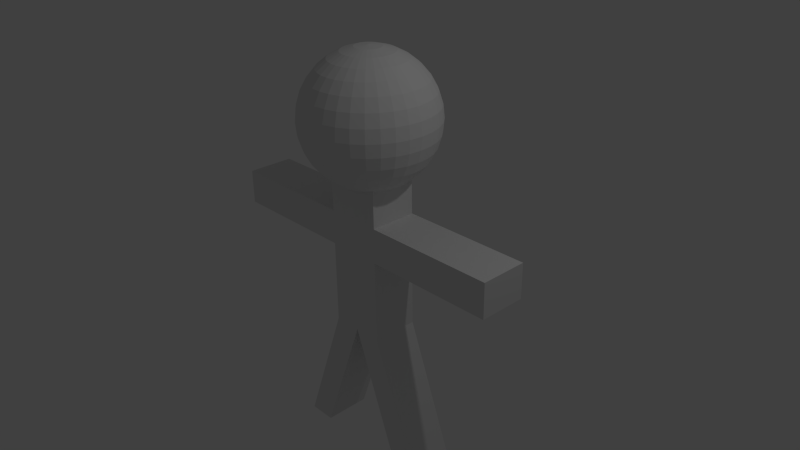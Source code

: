 # Source: stickfigure.blend  (saved by Blender 2.76.0; exported with 4.5.12 LTS)
import bpy
from mathutils import Matrix  # noqa: F401  (used for matrix-valued properties, if any)

bpy.ops.wm.read_factory_settings(use_empty=True)
scene = bpy.context.scene
scene.name = 'Scene'

# ---- collections
col_collection_1 = bpy.data.collections.new('Collection 1'); scene.collection.children.link(col_collection_1)

# ---- world
world_world = bpy.data.worlds.new('World'); scene.world = world_world
world_world.color = (0.05088, 0.05088, 0.05088)
world_world.use_sun_shadow = False
world_world.sun_shadow_jitter_overblur = 0.0
world_world.cycles.sampling_method = 'MANUAL'
world_world.cycles.sample_map_resolution = 256

# ---- cameras
cam_camera = bpy.data.cameras.new('Camera')
cam_camera.clip_end = 100.0
cam_camera.lens = 35.0
cam_camera.sensor_width = 32.0
cam_camera.sensor_height = 18.0
cam_camera.ortho_scale = 7.314
cam_camera.dof.focus_distance = 0.0
cam_camera.dof.aperture_fstop = 128.0

# ---- lights
light_lamp = bpy.data.lights.new('Lamp', 'POINT')
light_lamp.transmission_factor = 0.0
light_lamp.cutoff_distance = 30.0
light_lamp.energy = 100.0
light_lamp.shadow_buffer_clip_start = 1.001
light_lamp.shadow_soft_size = 0.1
light_lamp.shadow_maximum_resolution = 0.006
light_lamp.use_absolute_resolution = True
light_lamp.cycles.use_multiple_importance_sampling = False

# ---- meshes
me_cube_001 = bpy.data.meshes.new('Cube.001')
me_cube_001.from_pydata([(0.3818, -0.3201, 0.6031), (0.3818, 0.3201, 0.6031), (0.3818, -0.3201, -1.0), (0.3818, -0.3201, 1.189), (0.3818, 0.3201, -1.0), (0.3818, 0.3201, 1.189), (0.3818, 0.3201, 0.1332), (0.3818, -0.3201, 0.1332), (2.165, 0.3201, 0.6031), (2.165, 0.3201, 0.1332), (2.165, -0.3201, 0.6031), (2.165, -0.3201, 0.1332), (1.068, -0.3201, -2.863), (1.068, 0.3201, -2.863), (0.6864, -0.3201, -2.863), (0.6864, 0.3201, -2.863), (0.3432, 0.3201, -1.932), (0.3432, -0.3201, -1.932), (0.7251, 0.3201, -1.932), (0.7251, -0.3201, -1.932), (1.273, -0.3201, 0.6031), (1.273, 0.3201, 0.6031), (1.273, 0.3201, 0.1332), (1.273, -0.3201, 0.1332), (0.3818, 0.3201, -0.4334), (0.3818, -0.3201, -0.4334), (0.0, 0.3201, 0.6031), (0.0, -0.3201, 0.6031), (-0.3818, -0.3201, 0.6031), (-0.3818, 0.3201, 0.6031), (-0.3818, -0.3201, -1.0), (-0.3818, -0.3201, 1.189), (-0.3818, 0.3201, -1.0), (-0.3818, 0.3201, 1.189), (0.0, 0.3201, 1.189), (0.0, 0.3201, -1.0), (0.0, -0.3201, 1.189), (0.0, -0.3201, -1.0), (-0.3818, 0.3201, 0.1332), (-0.3818, -0.3201, 0.1332), (0.0, -0.3201, 0.1332), (0.0, 0.3201, 0.1332), (-2.165, 0.3201, 0.6031), (-2.165, 0.3201, 0.1332), (-2.165, -0.3201, 0.6031), (-2.165, -0.3201, 0.1332), (-1.068, -0.3201, -2.863), (-1.068, 0.3201, -2.863), (-0.6864, -0.3201, -2.863), (-0.6864, 0.3201, -2.863), (-0.3432, 0.3201, -1.932), (-0.3432, -0.3201, -1.932), (-0.7251, 0.3201, -1.932), (-0.7251, -0.3201, -1.932), (-1.273, -0.3201, 0.6031), (-1.273, 0.3201, 0.6031), (-1.273, 0.3201, 0.1332), (-1.273, -0.3201, 0.1332), (-0.3818, 0.3201, -0.4334), (-0.3818, -0.3201, -0.4334), (0.0, -0.3201, -0.4334), (0.0, 0.3201, -0.4334), (-0.1739, 1.129e-08, 2.718), (-0.3411, 1.129e-08, 2.668), (-0.4952, 1.129e-08, 2.585), (-0.6303, 1.129e-08, 2.474), (-0.7411, 1.129e-08, 2.339), (-0.8235, 1.129e-08, 2.185), (-0.8742, 1.129e-08, 2.018), (-0.8914, 1.129e-08, 1.844), (-0.8742, 1.129e-08, 1.67), (-0.8235, 1.129e-08, 1.503), (-0.7411, 1.129e-08, 1.349), (-0.6303, 1.129e-08, 1.214), (-0.4952, 1.129e-08, 1.103), (-0.3411, 1.129e-08, 1.021), (-0.1739, 1.129e-08, 0.9698), (-0.1706, 0.03393, 2.718), (-0.3346, 0.06655, 2.668), (-0.4857, 0.09661, 2.585), (-0.6182, 0.123, 2.474), (-0.7269, 0.1446, 2.339), (-0.8077, 0.1607, 2.185), (-0.8574, 0.1706, 2.018), (-0.8742, 0.1739, 1.844), (-0.8574, 0.1706, 1.67), (-0.8077, 0.1607, 1.503), (-0.7269, 0.1446, 1.349), (-0.6182, 0.123, 1.214), (-0.4857, 0.09661, 1.103), (-0.3346, 0.06655, 1.021), (-0.1706, 0.03393, 0.9698), (-0.1607, 0.06655, 2.718), (-0.3151, 0.1305, 2.668), (-0.4575, 0.1895, 2.585), (-0.5823, 0.2412, 2.474), (-0.6847, 0.2836, 2.339), (-0.7608, 0.3151, 2.185), (-0.8077, 0.3346, 2.018), (-0.8235, 0.3411, 1.844), (-0.8077, 0.3346, 1.67), (-0.7608, 0.3151, 1.503), (-0.6847, 0.2836, 1.349), (-0.5823, 0.2412, 1.214), (-0.4575, 0.1895, 1.103), (-0.3151, 0.1305, 1.021), (-0.1607, 0.06655, 0.9698), (-0.1446, 0.09661, 2.718), (-0.2836, 0.1895, 2.668), (-0.4118, 0.2751, 2.585), (-0.5241, 0.3502, 2.474), (-0.6162, 0.4118, 2.339), (-0.6847, 0.4575, 2.185), (-0.7269, 0.4857, 2.018), (-0.7411, 0.4952, 1.844), (-0.7269, 0.4857, 1.67), (-0.6847, 0.4575, 1.503), (-0.6162, 0.4118, 1.349), (-0.5241, 0.3502, 1.214), (-0.4118, 0.2751, 1.103), (-0.2836, 0.1895, 1.021), (-0.1446, 0.09661, 0.9698), (-0.123, 0.123, 2.718), (-0.2412, 0.2412, 2.668), (-0.3502, 0.3502, 2.585), (-0.4457, 0.4457, 2.474), (-0.5241, 0.5241, 2.339), (-0.5823, 0.5823, 2.185), (-0.6182, 0.6182, 2.018), (-0.6303, 0.6303, 1.844), (-0.6182, 0.6182, 1.67), (-0.5823, 0.5823, 1.503), (-0.5241, 0.5241, 1.349), (-0.4457, 0.4457, 1.214), (-0.3502, 0.3502, 1.103), (-0.2412, 0.2412, 1.021), (-0.123, 0.123, 0.9698), (-0.09661, 0.1446, 2.718), (-0.1895, 0.2836, 2.668), (-0.2751, 0.4118, 2.585), (-0.3502, 0.5241, 2.474), (-0.4118, 0.6162, 2.339), (-0.4575, 0.6847, 2.185), (-0.4857, 0.7269, 2.018), (-0.4952, 0.7411, 1.844), (-0.4857, 0.7269, 1.67), (-0.4575, 0.6847, 1.503), (-0.4118, 0.6162, 1.349), (-0.3502, 0.5241, 1.214), (-0.2751, 0.4118, 1.103), (-0.1895, 0.2836, 1.021), (-0.09661, 0.1446, 0.9698), (-0.06655, 0.1607, 2.718), (-0.1305, 0.3151, 2.668), (-0.1895, 0.4575, 2.585), (-0.2412, 0.5823, 2.474), (-0.2836, 0.6847, 2.339), (-0.3151, 0.7608, 2.185), (-0.3346, 0.8077, 2.018), (-0.3411, 0.8235, 1.844), (-0.3346, 0.8077, 1.67), (-0.3151, 0.7608, 1.503), (-0.2836, 0.6847, 1.349), (-0.2412, 0.5823, 1.214), (-0.1895, 0.4575, 1.103), (-0.1305, 0.3151, 1.021), (-0.06655, 0.1607, 0.9698), (-0.03392, 0.1706, 2.718), (-0.06655, 0.3346, 2.668), (-0.09661, 0.4857, 2.585), (-0.123, 0.6182, 2.474), (-0.1446, 0.7269, 2.339), (-0.1607, 0.8077, 2.185), (-0.1706, 0.8574, 2.018), (-0.1739, 0.8742, 1.844), (-0.1706, 0.8574, 1.67), (-0.1607, 0.8077, 1.503), (-0.1446, 0.7269, 1.349), (-0.123, 0.6182, 1.214), (-0.09661, 0.4857, 1.103), (-0.06655, 0.3346, 1.021), (-0.03392, 0.1706, 0.9698), (3.146e-07, 0.1739, 2.718), (3.08e-07, 0.3411, 2.668), (3.013e-07, 0.4952, 2.585), (3.08e-07, 0.6303, 2.474), (3.213e-07, 0.7411, 2.339), (2.681e-07, 0.8235, 2.185), (3.744e-07, 0.8742, 2.018), (3.611e-07, 0.8914, 1.844), (3.744e-07, 0.8742, 1.67), (2.283e-07, 0.8235, 1.503), (3.213e-07, 0.7411, 1.349), (3.08e-07, 0.6303, 1.214), (3.279e-07, 0.4952, 1.103), (2.947e-07, 0.3411, 1.021), (2.98e-07, 0.1739, 0.9698), (0.03393, 0.1706, 2.718), (0.06655, 0.3346, 2.668), (0.09661, 0.4857, 2.585), (0.123, 0.6182, 2.474), (0.1446, 0.7269, 2.339), (0.1607, 0.8077, 2.185), (0.1706, 0.8574, 2.018), (0.1739, 0.8742, 1.844), (0.1706, 0.8574, 1.67), (0.1607, 0.8077, 1.503), (0.1446, 0.7269, 1.349), (0.123, 0.6182, 1.214), (0.09661, 0.4857, 1.103), (0.06655, 0.3346, 1.021), (0.03393, 0.1706, 0.9698), (0.06655, 0.1607, 2.718), (0.1305, 0.3151, 2.668), (0.1895, 0.4575, 2.585), (0.2412, 0.5823, 2.474), (0.2836, 0.6847, 2.339), (0.3151, 0.7608, 2.185), (0.3346, 0.8077, 2.018), (0.3411, 0.8235, 1.844), (0.3346, 0.8077, 1.67), (0.3151, 0.7608, 1.503), (0.2836, 0.6847, 1.349), (0.2412, 0.5823, 1.214), (0.1895, 0.4575, 1.103), (0.1305, 0.3151, 1.021), (0.06655, 0.1607, 0.9698), (0.09661, 0.1446, 2.718), (0.1895, 0.2836, 2.668), (0.2751, 0.4118, 2.585), (0.3502, 0.5241, 2.474), (0.4118, 0.6162, 2.339), (0.4575, 0.6847, 2.185), (0.4857, 0.7269, 2.018), (0.4952, 0.7411, 1.844), (0.4857, 0.7269, 1.67), (0.4575, 0.6847, 1.503), (0.4118, 0.6162, 1.349), (0.3502, 0.5241, 1.214), (0.2751, 0.4118, 1.103), (0.1895, 0.2836, 1.021), (0.09661, 0.1446, 0.9698), (0.123, 0.123, 2.718), (0.2412, 0.2412, 2.668), (0.3502, 0.3502, 2.585), (0.4457, 0.4457, 2.474), (0.5241, 0.5241, 2.339), (0.5823, 0.5823, 2.185), (0.6182, 0.6182, 2.018), (0.6303, 0.6303, 1.844), (0.6182, 0.6182, 1.67), (0.5823, 0.5823, 1.503), (0.5241, 0.5241, 1.349), (0.4457, 0.4457, 1.214), (0.3502, 0.3502, 1.103), (0.2412, 0.2412, 1.021), (0.123, 0.123, 0.9698), (0.1446, 0.09661, 2.718), (0.2836, 0.1895, 2.668), (0.4118, 0.2751, 2.585), (0.5241, 0.3502, 2.474), (0.6162, 0.4118, 2.339), (0.6847, 0.4575, 2.185), (0.7269, 0.4857, 2.018), (0.7411, 0.4952, 1.844), (0.7269, 0.4857, 1.67), (0.6847, 0.4575, 1.503), (0.6162, 0.4118, 1.349), (0.5241, 0.3502, 1.214), (0.4118, 0.2751, 1.103), (0.2836, 0.1895, 1.021), (0.1446, 0.09661, 0.9698), (0.1607, 0.06655, 2.718), (0.3151, 0.1305, 2.668), (0.4575, 0.1895, 2.585), (0.5823, 0.2412, 2.474), (0.6847, 0.2836, 2.339), (0.7608, 0.3151, 2.185), (0.8077, 0.3346, 2.018), (0.8235, 0.3411, 1.844), (0.8077, 0.3346, 1.67), (0.7608, 0.3151, 1.503), (0.6847, 0.2836, 1.349), (0.5823, 0.2412, 1.214), (0.4575, 0.1895, 1.103), (0.3151, 0.1305, 1.021), (0.1607, 0.06655, 0.9698), (0.1706, 0.03393, 2.718), (0.3346, 0.06655, 2.668), (0.4857, 0.09661, 2.585), (0.6182, 0.123, 2.474), (0.7269, 0.1446, 2.339), (0.8077, 0.1607, 2.185), (0.8574, 0.1706, 2.018), (0.8742, 0.1739, 1.844), (0.8574, 0.1706, 1.67), (0.8077, 0.1607, 1.503), (0.7269, 0.1446, 1.349), (0.6182, 0.123, 1.214), (0.4857, 0.09661, 1.103), (0.3346, 0.06655, 1.021), (0.1706, 0.03393, 0.9698), (0.1739, 4.861e-09, 2.718), (0.3411, 4.803e-08, 2.668), (0.4952, 3.475e-08, 2.585), (0.6303, -1.174e-08, 2.474), (0.7411, -6.487e-08, 2.339), (0.8235, 6.795e-08, 2.185), (0.8742, -6.487e-08, 2.018), (0.8914, -7.815e-08, 1.844), (0.8742, -6.487e-08, 1.67), (0.8235, 6.795e-08, 1.503), (0.7411, -6.487e-08, 1.349), (0.6303, -1.174e-08, 1.214), (0.4952, 1.54e-09, 1.103), (0.3411, 1.482e-08, 1.021), (0.1739, 1.482e-08, 0.9698), (3.139e-07, 1.129e-08, 0.9527), (0.1706, -0.03393, 2.718), (0.3346, -0.06655, 2.668), (0.4857, -0.09661, 2.585), (0.6182, -0.123, 2.474), (0.7269, -0.1446, 2.339), (0.8077, -0.1607, 2.185), (0.8574, -0.1706, 2.018), (0.8742, -0.1739, 1.844), (0.8574, -0.1706, 1.67), (0.8077, -0.1607, 1.503), (0.7269, -0.1446, 1.349), (0.6182, -0.123, 1.214), (0.4857, -0.09661, 1.103), (0.3346, -0.06655, 1.021), (0.1706, -0.03393, 0.9698), (0.1607, -0.06655, 2.718), (0.3151, -0.1305, 2.668), (0.4575, -0.1895, 2.585), (0.5823, -0.2412, 2.474), (0.6847, -0.2836, 2.339), (0.7608, -0.3151, 2.185), (0.8077, -0.3346, 2.018), (0.8235, -0.3411, 1.844), (0.8077, -0.3346, 1.67), (0.7608, -0.3151, 1.503), (0.6847, -0.2836, 1.349), (0.5823, -0.2412, 1.214), (0.4575, -0.1895, 1.103), (0.3151, -0.1305, 1.021), (0.1607, -0.06655, 0.9698), (0.1446, -0.09661, 2.718), (0.2836, -0.1895, 2.668), (0.4118, -0.2751, 2.585), (0.5241, -0.3502, 2.474), (0.6162, -0.4118, 2.339), (0.6847, -0.4575, 2.185), (0.7269, -0.4857, 2.018), (0.7411, -0.4952, 1.844), (0.7269, -0.4857, 1.67), (0.6847, -0.4575, 1.503), (0.6162, -0.4118, 1.349), (0.5241, -0.3502, 1.214), (0.4118, -0.2751, 1.103), (0.2836, -0.1895, 1.021), (0.1446, -0.09661, 0.9698), (0.123, -0.123, 2.718), (0.2412, -0.2412, 2.668), (0.3502, -0.3502, 2.585), (0.4457, -0.4457, 2.474), (0.5241, -0.5241, 2.339), (0.5823, -0.5823, 2.185), (0.6182, -0.6182, 2.018), (0.6303, -0.6303, 1.844), (0.6182, -0.6182, 1.67), (0.5823, -0.5823, 1.503), (0.5241, -0.5241, 1.349), (0.4457, -0.4457, 1.214), (0.3502, -0.3502, 1.103), (0.2412, -0.2412, 1.021), (0.123, -0.123, 0.9698), (0.09661, -0.1446, 2.718), (0.1895, -0.2836, 2.668), (0.2751, -0.4118, 2.585), (0.3502, -0.5241, 2.474), (0.4118, -0.6162, 2.339), (0.4575, -0.6847, 2.185), (0.4857, -0.7269, 2.018), (0.4952, -0.7411, 1.844), (0.4857, -0.7269, 1.67), (0.4575, -0.6847, 1.503), (0.4118, -0.6162, 1.349), (0.3502, -0.5241, 1.214), (0.2751, -0.4118, 1.103), (0.1895, -0.2836, 1.021), (0.09661, -0.1446, 0.9698), (0.06655, -0.1607, 2.718), (0.1305, -0.3151, 2.668), (0.1895, -0.4575, 2.585), (0.2412, -0.5823, 2.474), (0.2836, -0.6847, 2.339), (0.3151, -0.7608, 2.185), (0.3346, -0.8077, 2.018), (0.3411, -0.8235, 1.844), (0.3346, -0.8077, 1.67), (0.3151, -0.7608, 1.503), (0.2836, -0.6847, 1.349), (0.2412, -0.5823, 1.214), (0.1895, -0.4575, 1.103), (0.1305, -0.3151, 1.021), (0.06655, -0.1607, 0.9698), (0.03393, -0.1706, 2.718), (0.06655, -0.3346, 2.668), (0.09661, -0.4857, 2.585), (0.123, -0.6182, 2.474), (0.1446, -0.7269, 2.339), (0.1607, -0.8077, 2.185), (0.1706, -0.8574, 2.018), (0.1739, -0.8742, 1.844), (0.1706, -0.8574, 1.67), (0.1607, -0.8077, 1.503), (0.1446, -0.7269, 1.349), (0.123, -0.6182, 1.214), (0.09661, -0.4857, 1.103), (0.06655, -0.3346, 1.021), (0.03393, -0.1706, 0.9698), (3.013e-07, -0.1739, 2.718), (2.748e-07, -0.3411, 2.668), (2.748e-07, -0.4952, 2.585), (1.884e-07, -0.6303, 2.474), (1.486e-07, -0.7411, 2.339), (3.08e-07, -0.8235, 2.185), (1.087e-07, -0.8742, 2.018), (1.486e-07, -0.8914, 1.844), (1.087e-07, -0.8742, 1.67), (3.08e-07, -0.8235, 1.503), (1.486e-07, -0.7411, 1.349), (1.884e-07, -0.6303, 1.214), (2.549e-07, -0.4952, 1.103), (2.482e-07, -0.3411, 1.021), (3.047e-07, -0.1739, 0.9698), (-0.03392, -0.1706, 2.718), (-0.06655, -0.3346, 2.668), (-0.09661, -0.4857, 2.585), (-0.123, -0.6182, 2.474), (-0.1446, -0.7269, 2.339), (-0.1607, -0.8077, 2.185), (-0.1706, -0.8574, 2.018), (-0.1739, -0.8742, 1.844), (-0.1706, -0.8574, 1.67), (-0.1607, -0.8077, 1.503), (-0.1446, -0.7269, 1.349), (-0.123, -0.6182, 1.214), (-0.09661, -0.4857, 1.103), (-0.06655, -0.3346, 1.021), (-0.03392, -0.1706, 0.9698), (-0.06655, -0.1607, 2.718), (-0.1305, -0.3151, 2.668), (-0.1895, -0.4575, 2.585), (-0.2412, -0.5823, 2.474), (-0.2836, -0.6847, 2.339), (-0.3151, -0.7608, 2.185), (-0.3346, -0.8077, 2.018), (-0.3411, -0.8235, 1.844), (-0.3346, -0.8077, 1.67), (-0.3151, -0.7608, 1.503), (-0.2836, -0.6847, 1.349), (-0.2412, -0.5823, 1.214), (-0.1895, -0.4575, 1.103), (-0.1305, -0.3151, 1.021), (-0.06655, -0.1607, 0.9698), (-0.09661, -0.1446, 2.718), (-0.1895, -0.2836, 2.668), (-0.2751, -0.4118, 2.585), (-0.3502, -0.5241, 2.474), (-0.4118, -0.6162, 2.339), (-0.4575, -0.6847, 2.185), (-0.4857, -0.7269, 2.018), (-0.4952, -0.7411, 1.844), (-0.4857, -0.7269, 1.67), (-0.4575, -0.6847, 1.503), (-0.4118, -0.6162, 1.349), (-0.3502, -0.5241, 1.214), (-0.2751, -0.4118, 1.103), (-0.1895, -0.2836, 1.021), (-0.09661, -0.1446, 0.9698), (-0.123, -0.123, 2.718), (-0.2412, -0.2412, 2.668), (-0.3502, -0.3502, 2.585), (-0.4457, -0.4457, 2.474), (-0.5241, -0.5241, 2.339), (-0.5823, -0.5823, 2.185), (-0.6182, -0.6182, 2.018), (-0.6303, -0.6303, 1.844), (-0.6182, -0.6182, 1.67), (-0.5823, -0.5823, 1.503), (-0.5241, -0.5241, 1.349), (-0.4457, -0.4457, 1.214), (-0.3502, -0.3502, 1.103), (-0.2412, -0.2412, 1.021), (-0.123, -0.123, 0.9698), (-0.1446, -0.09661, 2.718), (-0.2836, -0.1895, 2.668), (-0.4118, -0.2751, 2.585), (-0.5241, -0.3502, 2.474), (-0.6162, -0.4118, 2.339), (-0.6847, -0.4575, 2.185), (-0.7269, -0.4857, 2.018), (-0.7411, -0.4952, 1.844), (-0.7269, -0.4857, 1.67), (-0.6847, -0.4575, 1.503), (-0.6162, -0.4118, 1.349), (-0.5241, -0.3502, 1.214), (-0.4118, -0.2751, 1.103), (-0.2836, -0.1895, 1.021), (-0.1446, -0.09661, 0.9698), (4.558e-08, -9.986e-08, 2.735), (-0.1607, -0.06655, 2.718), (-0.3151, -0.1305, 2.668), (-0.4575, -0.1895, 2.585), (-0.5823, -0.2412, 2.474), (-0.6847, -0.2836, 2.339), (-0.7608, -0.3151, 2.185), (-0.8077, -0.3346, 2.018), (-0.8235, -0.3411, 1.844), (-0.8077, -0.3346, 1.67), (-0.7608, -0.3151, 1.503), (-0.6847, -0.2836, 1.349), (-0.5823, -0.2412, 1.214), (-0.4575, -0.1895, 1.103), (-0.3151, -0.1305, 1.021), (-0.1607, -0.06655, 0.9698), (-0.1706, -0.03393, 2.718), (-0.3346, -0.06655, 2.668), (-0.4857, -0.09661, 2.585), (-0.6182, -0.123, 2.474), (-0.7269, -0.1446, 2.339), (-0.8077, -0.1607, 2.185), (-0.8574, -0.1706, 2.018), (-0.8742, -0.1739, 1.844), (-0.8574, -0.1706, 1.67), (-0.8077, -0.1607, 1.503), (-0.7269, -0.1446, 1.349), (-0.6182, -0.123, 1.214), (-0.4857, -0.09661, 1.103), (-0.3346, -0.06655, 1.021), (-0.1706, -0.03393, 0.9698), (-1.48, -0.3201, 0.6031), (-1.48, 0.3201, 0.1332), (-1.48, 0.3201, 0.6031), (-1.48, -0.3201, 0.1332), (-1.017, 0.3201, 0.6031), (-1.017, -0.3201, 0.1332), (-1.017, -0.3201, 0.6031), (-1.017, 0.3201, 0.1332), (1.515, -0.3201, 0.6031), (1.515, 0.3201, 0.1332), (1.515, 0.3201, 0.6031), (1.515, -0.3201, 0.1332), (1.061, 0.3201, 0.6031), (1.061, -0.3201, 0.1332), (1.061, -0.3201, 0.6031), (1.061, 0.3201, 0.1332), (0.4173, 0.3201, -2.133), (0.7991, 0.3201, -2.133), (0.4173, -0.3201, -2.133), (0.7991, -0.3201, -2.133), (0.2474, -0.3201, -1.672), (0.6293, -0.3201, -1.672), (0.2474, 0.3201, -1.672), (0.6293, 0.3201, -1.672), (-0.257, -0.3201, -1.698), (-0.6388, -0.3201, -1.698), (-0.257, 0.3201, -1.698), (-0.6388, 0.3201, -1.698), (-0.4297, 0.3201, -2.167), (-0.8116, 0.3201, -2.167), (-0.4297, -0.3201, -2.167), (-0.8116, -0.3201, -2.167), (0.3818, 0.3201, -0.06063), (0.3818, -0.3201, -0.06063), (0.0, -0.3201, -0.06063), (0.0, 0.3201, -0.06063), (-0.3818, 0.3201, -0.06063), (-0.3818, -0.3201, -0.06063), (0.0, -0.3201, 0.7909), (0.3818, -0.3201, 0.7909), (0.0, 0.3201, 0.7909), (0.3818, 0.3201, 0.7909), (-0.3818, -0.3201, 0.7909), (-0.3818, 0.3201, 0.7909)], [], [(0, 27, 40, 7), (61, 24, 4, 35), (24, 25, 2, 4), (554, 552, 10, 8), (562, 560, 15, 14), (585, 583, 0, 1), (3, 5, 34, 36), (584, 585, 1, 26), (25, 60, 37, 2), (583, 582, 27, 0), (26, 1, 6, 41), (8, 10, 11, 9), (555, 553, 9, 11), (553, 554, 8, 9), (552, 555, 11, 10), (14, 15, 13, 12), (560, 561, 13, 15), (563, 562, 14, 12), (561, 563, 12, 13), (567, 565, 19, 18), (565, 564, 17, 19), (566, 567, 18, 16), (564, 566, 16, 17), (558, 557, 23, 20), (559, 556, 21, 22), (557, 559, 22, 23), (556, 558, 20, 21), (577, 578, 60, 25), (576, 577, 25, 24), (579, 576, 24, 61), (28, 39, 40, 27), (61, 35, 32, 58), (58, 32, 30, 59), (546, 42, 44, 544), (574, 48, 49, 572), (587, 29, 28, 586), (31, 36, 34, 33), (584, 26, 29, 587), (59, 30, 37, 60), (586, 28, 27, 582), (26, 41, 38, 29), (42, 43, 45, 44), (547, 45, 43, 545), (545, 43, 42, 546), (544, 44, 45, 547), (48, 46, 47, 49), (572, 49, 47, 573), (575, 46, 48, 574), (573, 47, 46, 575), (571, 52, 53, 569), (569, 53, 51, 568), (570, 50, 52, 571), (568, 51, 50, 570), (550, 54, 57, 549), (551, 56, 55, 548), (549, 57, 56, 551), (548, 55, 54, 550), (581, 59, 60, 578), (580, 58, 59, 581), (579, 61, 58, 580), (75, 74, 89, 90), (68, 67, 82, 83), (76, 75, 90, 91), (69, 68, 83, 84), (70, 69, 84, 85), (63, 62, 77, 78), (71, 70, 85, 86), (64, 63, 78, 79), (72, 71, 86, 87), (65, 64, 79, 80), (73, 72, 87, 88), (66, 65, 80, 81), (74, 73, 88, 89), (67, 66, 81, 82), (89, 88, 103, 104), (82, 81, 96, 97), (90, 89, 104, 105), (83, 82, 97, 98), (91, 90, 105, 106), (84, 83, 98, 99), (85, 84, 99, 100), (78, 77, 92, 93), (86, 85, 100, 101), (79, 78, 93, 94), (87, 86, 101, 102), (80, 79, 94, 95), (88, 87, 102, 103), (81, 80, 95, 96), (93, 92, 107, 108), (101, 100, 115, 116), (94, 93, 108, 109), (102, 101, 116, 117), (95, 94, 109, 110), (103, 102, 117, 118), (96, 95, 110, 111), (104, 103, 118, 119), (97, 96, 111, 112), (105, 104, 119, 120), (98, 97, 112, 113), (106, 105, 120, 121), (99, 98, 113, 114), (100, 99, 114, 115), (112, 111, 126, 127), (120, 119, 134, 135), (113, 112, 127, 128), (121, 120, 135, 136), (114, 113, 128, 129), (115, 114, 129, 130), (108, 107, 122, 123), (116, 115, 130, 131), (109, 108, 123, 124), (117, 116, 131, 132), (110, 109, 124, 125), (118, 117, 132, 133), (111, 110, 125, 126), (119, 118, 133, 134), (131, 130, 145, 146), (124, 123, 138, 139), (132, 131, 146, 147), (125, 124, 139, 140), (133, 132, 147, 148), (126, 125, 140, 141), (134, 133, 148, 149), (127, 126, 141, 142), (135, 134, 149, 150), (128, 127, 142, 143), (136, 135, 150, 151), (129, 128, 143, 144), (130, 129, 144, 145), (123, 122, 137, 138), (150, 149, 164, 165), (143, 142, 157, 158), (151, 150, 165, 166), (144, 143, 158, 159), (145, 144, 159, 160), (138, 137, 152, 153), (146, 145, 160, 161), (139, 138, 153, 154), (147, 146, 161, 162), (140, 139, 154, 155), (148, 147, 162, 163), (141, 140, 155, 156), (149, 148, 163, 164), (142, 141, 156, 157), (162, 161, 176, 177), (155, 154, 169, 170), (163, 162, 177, 178), (156, 155, 170, 171), (164, 163, 178, 179), (157, 156, 171, 172), (165, 164, 179, 180), (158, 157, 172, 173), (166, 165, 180, 181), (159, 158, 173, 174), (160, 159, 174, 175), (153, 152, 167, 168), (161, 160, 175, 176), (154, 153, 168, 169), (181, 180, 195, 196), (174, 173, 188, 189), (175, 174, 189, 190), (168, 167, 182, 183), (176, 175, 190, 191), (169, 168, 183, 184), (177, 176, 191, 192), (170, 169, 184, 185), (178, 177, 192, 193), (171, 170, 185, 186), (179, 178, 193, 194), (172, 171, 186, 187), (180, 179, 194, 195), (173, 172, 187, 188), (185, 184, 199, 200), (193, 192, 207, 208), (186, 185, 200, 201), (194, 193, 208, 209), (187, 186, 201, 202), (195, 194, 209, 210), (188, 187, 202, 203), (196, 195, 210, 211), (189, 188, 203, 204), (190, 189, 204, 205), (183, 182, 197, 198), (191, 190, 205, 206), (184, 183, 198, 199), (192, 191, 206, 207), (204, 203, 218, 219), (205, 204, 219, 220), (198, 197, 212, 213), (206, 205, 220, 221), (199, 198, 213, 214), (207, 206, 221, 222), (200, 199, 214, 215), (208, 207, 222, 223), (201, 200, 215, 216), (209, 208, 223, 224), (202, 201, 216, 217), (210, 209, 224, 225), (203, 202, 217, 218), (211, 210, 225, 226), (223, 222, 237, 238), (216, 215, 230, 231), (224, 223, 238, 239), (217, 216, 231, 232), (225, 224, 239, 240), (218, 217, 232, 233), (226, 225, 240, 241), (219, 218, 233, 234), (220, 219, 234, 235), (213, 212, 227, 228), (221, 220, 235, 236), (214, 213, 228, 229), (222, 221, 236, 237), (215, 214, 229, 230), (235, 234, 249, 250), (228, 227, 242, 243), (236, 235, 250, 251), (229, 228, 243, 244), (237, 236, 251, 252), (230, 229, 244, 245), (238, 237, 252, 253), (231, 230, 245, 246), (239, 238, 253, 254), (232, 231, 246, 247), (240, 239, 254, 255), (233, 232, 247, 248), (241, 240, 255, 256), (234, 233, 248, 249), (246, 245, 260, 261), (254, 253, 268, 269), (247, 246, 261, 262), (255, 254, 269, 270), (248, 247, 262, 263), (256, 255, 270, 271), (249, 248, 263, 264), (250, 249, 264, 265), (243, 242, 257, 258), (251, 250, 265, 266), (244, 243, 258, 259), (252, 251, 266, 267), (245, 244, 259, 260), (253, 252, 267, 268), (265, 264, 279, 280), (258, 257, 272, 273), (266, 265, 280, 281), (259, 258, 273, 274), (267, 266, 281, 282), (260, 259, 274, 275), (268, 267, 282, 283), (261, 260, 275, 276), (269, 268, 283, 284), (262, 261, 276, 277), (270, 269, 284, 285), (263, 262, 277, 278), (271, 270, 285, 286), (264, 263, 278, 279), (284, 283, 298, 299), (277, 276, 291, 292), (285, 284, 299, 300), (278, 277, 292, 293), (286, 285, 300, 301), (279, 278, 293, 294), (280, 279, 294, 295), (273, 272, 287, 288), (281, 280, 295, 296), (274, 273, 288, 289), (282, 281, 296, 297), (275, 274, 289, 290), (283, 282, 297, 298), (276, 275, 290, 291), (296, 295, 310, 311), (289, 288, 303, 304), (297, 296, 311, 312), (290, 289, 304, 305), (298, 297, 312, 313), (291, 290, 305, 306), (299, 298, 313, 314), (292, 291, 306, 307), (300, 299, 314, 315), (293, 292, 307, 308), (301, 300, 315, 316), (294, 293, 308, 309), (295, 294, 309, 310), (288, 287, 302, 303), (315, 314, 330, 331), (308, 307, 323, 324), (316, 315, 331, 332), (309, 308, 324, 325), (310, 309, 325, 326), (303, 302, 318, 319), (311, 310, 326, 327), (304, 303, 319, 320), (312, 311, 327, 328), (305, 304, 320, 321), (313, 312, 328, 329), (306, 305, 321, 322), (314, 313, 329, 330), (307, 306, 322, 323), (320, 319, 334, 335), (328, 327, 342, 343), (321, 320, 335, 336), (329, 328, 343, 344), (322, 321, 336, 337), (330, 329, 344, 345), (323, 322, 337, 338), (331, 330, 345, 346), (324, 323, 338, 339), (332, 331, 346, 347), (325, 324, 339, 340), (326, 325, 340, 341), (319, 318, 333, 334), (327, 326, 341, 342), (339, 338, 353, 354), (347, 346, 361, 362), (340, 339, 354, 355), (341, 340, 355, 356), (334, 333, 348, 349), (342, 341, 356, 357), (335, 334, 349, 350), (343, 342, 357, 358), (336, 335, 350, 351), (344, 343, 358, 359), (337, 336, 351, 352), (345, 344, 359, 360), (338, 337, 352, 353), (346, 345, 360, 361), (358, 357, 372, 373), (351, 350, 365, 366), (359, 358, 373, 374), (352, 351, 366, 367), (360, 359, 374, 375), (353, 352, 367, 368), (361, 360, 375, 376), (354, 353, 368, 369), (362, 361, 376, 377), (355, 354, 369, 370), (356, 355, 370, 371), (349, 348, 363, 364), (357, 356, 371, 372), (350, 349, 364, 365), (377, 376, 391, 392), (370, 369, 384, 385), (371, 370, 385, 386), (364, 363, 378, 379), (372, 371, 386, 387), (365, 364, 379, 380), (373, 372, 387, 388), (366, 365, 380, 381), (374, 373, 388, 389), (367, 366, 381, 382), (375, 374, 389, 390), (368, 367, 382, 383), (376, 375, 390, 391), (369, 368, 383, 384), (381, 380, 395, 396), (389, 388, 403, 404), (382, 381, 396, 397), (390, 389, 404, 405), (383, 382, 397, 398), (391, 390, 405, 406), (384, 383, 398, 399), (392, 391, 406, 407), (385, 384, 399, 400), (386, 385, 400, 401), (379, 378, 393, 394), (387, 386, 401, 402), (380, 379, 394, 395), (388, 387, 402, 403), (400, 399, 414, 415), (401, 400, 415, 416), (394, 393, 408, 409), (402, 401, 416, 417), (395, 394, 409, 410), (403, 402, 417, 418), (396, 395, 410, 411), (404, 403, 418, 419), (397, 396, 411, 412), (405, 404, 419, 420), (398, 397, 412, 413), (406, 405, 420, 421), (399, 398, 413, 414), (407, 406, 421, 422), (419, 418, 433, 434), (412, 411, 426, 427), (420, 419, 434, 435), (413, 412, 427, 428), (421, 420, 435, 436), (414, 413, 428, 429), (422, 421, 436, 437), (415, 414, 429, 430), (416, 415, 430, 431), (409, 408, 423, 424), (417, 416, 431, 432), (410, 409, 424, 425), (418, 417, 432, 433), (411, 410, 425, 426), (431, 430, 445, 446), (424, 423, 438, 439), (432, 431, 446, 447), (425, 424, 439, 440), (433, 432, 447, 448), (426, 425, 440, 441), (434, 433, 448, 449), (427, 426, 441, 442), (435, 434, 449, 450), (428, 427, 442, 443), (436, 435, 450, 451), (429, 428, 443, 444), (437, 436, 451, 452), (430, 429, 444, 445), (450, 449, 464, 465), (443, 442, 457, 458), (451, 450, 465, 466), (444, 443, 458, 459), (452, 451, 466, 467), (445, 444, 459, 460), (446, 445, 460, 461), (439, 438, 453, 454), (447, 446, 461, 462), (440, 439, 454, 455), (448, 447, 462, 463), (441, 440, 455, 456), (449, 448, 463, 464), (442, 441, 456, 457), (454, 453, 468, 469), (462, 461, 476, 477), (455, 454, 469, 470), (463, 462, 477, 478), (456, 455, 470, 471), (464, 463, 478, 479), (457, 456, 471, 472), (465, 464, 479, 480), (458, 457, 472, 473), (466, 465, 480, 481), (459, 458, 473, 474), (467, 466, 481, 482), (460, 459, 474, 475), (461, 460, 475, 476), (473, 472, 487, 488), (481, 480, 495, 496), (474, 473, 488, 489), (482, 481, 496, 497), (475, 474, 489, 490), (476, 475, 490, 491), (469, 468, 483, 484), (477, 476, 491, 492), (470, 469, 484, 485), (478, 477, 492, 493), (471, 470, 485, 486), (479, 478, 493, 494), (472, 471, 486, 487), (480, 479, 494, 495), (492, 491, 506, 507), (485, 484, 499, 500), (493, 492, 507, 508), (486, 485, 500, 501), (494, 493, 508, 509), (487, 486, 501, 502), (495, 494, 509, 510), (488, 487, 502, 503), (496, 495, 510, 511), (489, 488, 503, 504), (497, 496, 511, 512), (490, 489, 504, 505), (491, 490, 505, 506), (484, 483, 498, 499), (511, 510, 526, 527), (504, 503, 519, 520), (512, 511, 527, 528), (505, 504, 520, 521), (506, 505, 521, 522), (499, 498, 514, 515), (507, 506, 522, 523), (500, 499, 515, 516), (508, 507, 523, 524), (501, 500, 516, 517), (509, 508, 524, 525), (502, 501, 517, 518), (510, 509, 525, 526), (503, 502, 518, 519), (516, 515, 530, 531), (524, 523, 538, 539), (517, 516, 531, 532), (525, 524, 539, 540), (518, 517, 532, 533), (526, 525, 540, 541), (519, 518, 533, 534), (527, 526, 541, 542), (520, 519, 534, 535), (528, 527, 542, 543), (521, 520, 535, 536), (522, 521, 536, 537), (515, 514, 529, 530), (523, 522, 537, 538), (62, 513, 77), (317, 76, 91), (77, 513, 92), (317, 91, 106), (92, 513, 107), (317, 106, 121), (107, 513, 122), (317, 121, 136), (122, 513, 137), (317, 136, 151), (137, 513, 152), (317, 151, 166), (152, 513, 167), (317, 166, 181), (167, 513, 182), (317, 181, 196), (182, 513, 197), (317, 196, 211), (197, 513, 212), (317, 211, 226), (212, 513, 227), (317, 226, 241), (227, 513, 242), (317, 241, 256), (242, 513, 257), (317, 256, 271), (257, 513, 272), (317, 271, 286), (272, 513, 287), (317, 286, 301), (287, 513, 302), (317, 301, 316), (302, 513, 318), (317, 316, 332), (318, 513, 333), (317, 332, 347), (333, 513, 348), (317, 347, 362), (348, 513, 363), (317, 362, 377), (363, 513, 378), (317, 377, 392), (378, 513, 393), (317, 392, 407), (393, 513, 408), (317, 407, 422), (408, 513, 423), (317, 422, 437), (317, 437, 452), (423, 513, 438), (438, 513, 453), (317, 452, 467), (453, 513, 468), (317, 467, 482), (468, 513, 483), (317, 482, 497), (483, 513, 498), (317, 497, 512), (498, 513, 514), (317, 512, 528), (514, 513, 529), (317, 528, 543), (535, 534, 67, 68), (543, 542, 75, 76), (536, 535, 68, 69), (529, 513, 62), (317, 543, 76), (537, 536, 69, 70), (530, 529, 62, 63), (538, 537, 70, 71), (531, 530, 63, 64), (539, 538, 71, 72), (532, 531, 64, 65), (540, 539, 72, 73), (533, 532, 65, 66), (541, 540, 73, 74), (534, 533, 66, 67), (542, 541, 74, 75), (54, 544, 547, 57), (56, 545, 546, 55), (57, 547, 545, 56), (55, 546, 544, 54), (29, 548, 550, 28), (39, 549, 551, 38), (38, 551, 548, 29), (28, 550, 549, 39), (20, 23, 555, 552), (22, 21, 554, 553), (23, 22, 553, 555), (21, 20, 552, 554), (1, 0, 558, 556), (7, 6, 559, 557), (6, 1, 556, 559), (0, 7, 557, 558), (18, 19, 563, 561), (19, 17, 562, 563), (16, 18, 561, 560), (17, 16, 560, 562), (37, 35, 566, 564), (35, 4, 567, 566), (2, 37, 564, 565), (4, 2, 565, 567), (37, 568, 570, 35), (35, 570, 571, 32), (30, 569, 568, 37), (32, 571, 569, 30), (52, 573, 575, 53), (53, 575, 574, 51), (50, 572, 573, 52), (51, 574, 572, 50), (41, 579, 580, 38), (38, 580, 581, 39), (39, 581, 578, 40), (41, 6, 576, 579), (6, 7, 577, 576), (7, 40, 578, 577), (31, 586, 582, 36), (34, 584, 587, 33), (33, 587, 586, 31), (3, 36, 582, 583), (34, 5, 585, 584), (5, 3, 583, 585)])
me_cube_001.use_remesh_preserve_volume = False
me_cube_001.use_remesh_preserve_attributes = False
me_cube_001.use_mirror_vertex_groups = False
me_cube_001.update()
arm_armature = bpy.data.armatures.new('Armature')  # bones are not reproduced

# ---- objects
ob_armature = bpy.data.objects.new('Armature', arm_armature)
ob_cube = bpy.data.objects.new('Cube', me_cube_001)
ob_lamp = bpy.data.objects.new('Lamp', light_lamp)
ob_camera = bpy.data.objects.new('Camera', cam_camera)

# ---- transforms, parenting, visibility, modifiers, constraints
ob_armature.location = (0.0, 0.0, 0.0)
ob_armature.show_in_front = True
ob_armature.lineart.crease_threshold = 0.0
ob_cube.parent = ob_armature
ob_cube.location = (0.0, 0.0, 0.0)
ob_cube.lineart.crease_threshold = 0.0
_vg = ob_cube.vertex_groups.new(name='root')
for _i, _w in zip([2, 4, 6, 7, 12, 14, 15, 16, 17, 18, 19, 24, 25, 30, 32, 35, 37, 38, 40, 50, 51, 53, 59, 60, 61, 560, 561, 562, 563, 564, 565, 566, 567, 568, 569, 570, 571, 572, 574, 575, 576, 577, 578, 579, 581], [0.0, 0.0, 0.0, 0.0, 0.0, 0.0, 0.0, 0.0, 0.0, 0.0, 0.0, 0.0, 0.0, 0.0, 0.06045, 0.0, 0.0, 0.0, 0.0, 0.0, 0.0, 0.0, 0.0, 0.0, 0.0, 0.0, 0.0, 0.0, 0.0, 0.0, 0.0, 0.01278, 0.0, 0.0, 0.0, 0.01278, 0.06202, 0.0, 0.0, 0.0, 0.0, 0.0, 0.0, 0.02363, 0.0]): _vg.add([_i], _w, 'REPLACE')
_vg = ob_cube.vertex_groups.new(name='Bone')
for _i, _w in zip([0, 1, 2, 3, 4, 5, 6, 7, 12, 14, 15, 16, 17, 19, 20, 22, 23, 24, 25, 26, 27, 28, 29, 30, 31, 32, 33, 35, 36, 37, 38, 39, 40, 41, 43, 44, 45, 51, 52, 53, 54, 56, 57, 58, 59, 60, 61, 73, 74, 75, 85, 86, 87, 88, 89, 90, 100, 101, 102, 103, 104, 105, 115, 116, 117, 118, 119, 120, 130, 131, 132, 133, 134, 135, 145, 146, 147, 148, 149, 150, 160, 161, 162, 163, 164, 165, 175, 176, 177, 178, 179, 180, 181, 194, 195, 196, 210, 211, 223, 224, 225, 226, 237, 238, 239, 252, 253, 254, 255, 267, 268, 269, 270, 282, 283, 284, 285, 298, 299, 300, 313, 314, 315, 329, 330, 331, 344, 345, 346, 359, 360, 361, 375, 376, 380, 381, 382, 390, 391, 395, 396, 397, 398, 403, 404, 405, 406, 407, 410, 411, 412, 413, 417, 418, 419, 420, 421, 422, 425, 426, 427, 432, 433, 434, 435, 436, 437, 441, 447, 448, 449, 450, 451, 452, 462, 463, 464, 465, 466, 467, 478, 479, 480, 481, 493, 494, 495, 496, 508, 509, 510, 511, 523, 524, 525, 526, 527, 539, 540, 541, 542, 544, 545, 547, 548, 549, 550, 551, 552, 553, 555, 557, 558, 559, 560, 562, 563, 564, 565, 566, 567, 568, 569, 570, 571, 574, 575, 576, 577, 578, 579, 580, 581, 582, 583, 584, 585, 586, 587], [0.0, 0.0, 0.0, 0.0, 0.05647, 0.0, 0.06166, 0.2568, 0.0, 0.0, 0.0, 0.0, 0.0, 0.0, 0.0, 0.0, 0.0, 0.7577, 0.9645, 0.0, 0.0, 0.0, 0.0, 0.01986, 0.0, 0.0, 0.0, 0.0, 0.0, 0.09594, 0.1276, 0.4568, 0.1894, 0.06007, 0.0, 0.0, 0.0, 0.0, 0.0, 0.0, 0.0, 0.0, 0.0, 0.7577, 0.77, 0.8662, 0.8437, 0.0, 0.0, 0.0, 0.0, 0.0, 0.0, 0.0, 0.0, 0.0, 0.0, 0.0, 0.0, 0.0, 0.0, 0.0, 0.0, 0.0, 0.0, 0.0, 0.01348, 0.0, 0.0, 0.0, 0.0, 0.0, 0.05239, 0.0, 0.0, 0.0, 0.0, 0.01291, 0.0, 0.0, 0.0, 0.0, 0.0, 0.0, 0.0, 0.0, 0.0, 0.0, 0.0, 0.0, 0.0, 0.0, 0.0, 0.0, 0.0, 0.0, 0.0, 0.0, 0.0, 0.0, 0.0, 0.0, 0.0, 0.0, 0.0, 0.0, 0.0, 0.0, 0.0, 0.0, 0.0, 0.0, 0.0, 0.0, 0.0, 0.0, 0.0, 0.0, 0.0, 0.0, 0.0, 0.0, 0.0, 0.0, 0.0, 0.0, 0.0, 0.0, 0.0, 0.0, 0.0, 0.0, 0.0, 0.0, 8.52e-05, 0.0005393, 0.0004387, 0.0, 0.0, 0.0003435, 0.0008969, 0.0008524, 0.0002254, 0.0, 0.0, 0.0, 0.0, 0.0, 0.0003637, 0.0009256, 0.0008861, 0.000259, 0.0, 0.0, 0.0, 0.0, 0.0, 0.0, 0.0001442, 0.0006193, 0.0005304, 0.0, 0.0, 0.0, 0.0, 0.0, 0.0, 3.824e-05, 0.0, 0.0, 0.0, 0.0, 0.0, 0.0, 0.0, 0.0, 0.0, 0.0, 0.0, 0.0, 0.0, 0.0, 0.0, 0.0, 0.0, 0.0, 0.0, 0.0, 0.0, 0.0, 0.0, 0.0, 0.0, 0.0, 0.0, 0.0, 0.0, 0.0, 0.0, 0.0, 0.0, 0.0, 0.0, 0.0, 0.0, 0.0, 0.0, 0.0, 0.0, 0.0, 0.0, 0.0, 0.0, 0.03083, 0.0, 0.0, 0.0, 0.01881, 0.0, 0.0, 0.02823, 0.01872, 0.0188, 0.01908, 0.01997, 0.0, 0.0, 0.4097, 0.6106, 0.5626, 0.4529, 0.4989, 0.6767, 0.0, 0.0, 0.0, 0.0, 0.0, 0.0]): _vg.add([_i], _w, 'REPLACE')
_vg = ob_cube.vertex_groups.new(name='spine1')
for _i, _w in zip([0, 1, 3, 5, 6, 7, 24, 25, 26, 27, 28, 29, 31, 33, 34, 36, 38, 39, 40, 41, 43, 56, 59, 60, 61, 545, 548, 549, 550, 551, 556, 557, 558, 559, 576, 577, 578, 579, 580, 581, 582, 583, 584, 585, 586, 587], [0.8844, 0.6828, 0.01462, 0.006721, 0.6967, 0.7437, 0.0, 0.0, 1.0, 0.8285, 0.8233, 0.7158, 0.01462, 0.006721, 0.05324, 0.0544, 0.5522, 0.9195, 0.9363, 0.916, 0.0, 0.0, 0.0, 0.02508, 0.03432, 0.0, 0.03884, 0.04005, 0.04218, 0.04358, 0.03884, 0.04005, 0.04218, 0.04358, 0.07784, 0.3614, 0.401, 0.3767, 0.8339, 0.446, 0.3952, 0.4554, 0.7864, 0.4661, 0.2339, 0.2479]): _vg.add([_i], _w, 'REPLACE')
_vg = ob_cube.vertex_groups.new(name='Bone.002')
for _i, _w in zip([0, 1, 3, 5, 11, 20, 21, 22, 23, 26, 27, 28, 29, 31, 33, 34, 36, 39, 54, 55, 56, 57, 62, 63, 64, 65, 66, 67, 68, 69, 70, 71, 72, 73, 74, 75, 76, 77, 78, 79, 80, 81, 82, 83, 84, 85, 86, 87, 88, 89, 90, 91, 92, 93, 94, 95, 96, 97, 98, 99, 100, 101, 102, 103, 104, 105, 106, 107, 108, 109, 110, 111, 112, 113, 114, 115, 116, 117, 118, 119, 120, 121, 122, 123, 124, 125, 126, 127, 128, 129, 130, 131, 132, 133, 134, 135, 136, 137, 138, 139, 140, 141, 142, 143, 144, 145, 146, 147, 148, 149, 150, 151, 152, 153, 154, 155, 156, 157, 158, 159, 160, 161, 162, 163, 164, 165, 166, 167, 168, 169, 170, 171, 172, 173, 174, 175, 176, 177, 178, 179, 180, 181, 182, 183, 184, 185, 186, 187, 188, 189, 190, 191, 192, 193, 194, 195, 196, 197, 198, 199, 200, 201, 202, 203, 204, 205, 206, 207, 208, 209, 210, 211, 212, 213, 214, 215, 216, 217, 218, 219, 220, 221, 222, 223, 224, 225, 226, 227, 228, 229, 230, 231, 232, 233, 234, 235, 236, 237, 238, 239, 240, 241, 242, 243, 244, 245, 246, 247, 248, 249, 250, 251, 252, 253, 254, 255, 256, 257, 258, 259, 260, 261, 262, 263, 264, 265, 266, 267, 268, 269, 270, 271, 272, 273, 274, 275, 276, 277, 278, 279, 280, 281, 282, 283, 284, 285, 286, 287, 288, 289, 290, 291, 292, 293, 294, 295, 296, 297, 298, 299, 300, 301, 302, 303, 304, 305, 306, 307, 308, 309, 310, 311, 312, 313, 314, 315, 316, 317, 318, 319, 320, 321, 322, 323, 324, 325, 326, 327, 328, 329, 330, 331, 332, 333, 334, 335, 336, 337, 338, 339, 340, 341, 342, 343, 344, 345, 346, 347, 348, 349, 350, 351, 352, 353, 354, 355, 356, 357, 358, 359, 360, 361, 362, 363, 364, 365, 366, 367, 368, 369, 370, 371, 372, 373, 374, 375, 376, 377, 378, 379, 380, 381, 382, 383, 384, 385, 386, 387, 388, 389, 390, 391, 392, 393, 394, 395, 396, 397, 398, 399, 400, 401, 402, 403, 404, 405, 406, 407, 408, 409, 410, 411, 412, 413, 414, 415, 416, 417, 418, 419, 420, 421, 422, 423, 424, 425, 426, 427, 428, 429, 430, 431, 432, 433, 434, 435, 436, 437, 438, 439, 440, 441, 442, 443, 444, 445, 446, 447, 448, 449, 450, 451, 452, 453, 454, 455, 456, 457, 458, 459, 460, 461, 462, 463, 464, 465, 466, 467, 468, 469, 470, 471, 472, 473, 474, 475, 476, 477, 478, 479, 480, 481, 482, 483, 484, 485, 486, 487, 488, 489, 490, 491, 492, 493, 494, 495, 496, 497, 498, 499, 500, 501, 502, 503, 504, 505, 506, 507, 508, 509, 510, 511, 512, 513, 514, 515, 516, 517, 518, 519, 520, 521, 522, 523, 524, 525, 526, 527, 528, 529, 530, 531, 532, 533, 534, 535, 536, 537, 538, 539, 540, 541, 542, 543, 544, 548, 549, 550, 551, 553, 554, 555, 556, 558, 559, 577, 582, 583, 584, 585, 586, 587], [0.0586, 0.07977, 1.0, 1.0, 0.0, 0.0, 0.0, 0.0, 0.0, 0.06051, 0.06112, 0.03975, 0.002036, 1.0, 1.0, 1.0, 1.0, 0.0, 0.0, 0.0, 0.0, 0.0, 1.0, 1.0, 1.0, 1.0, 1.0, 1.0, 1.0, 1.0, 1.0, 1.0, 0.9456, 1.0, 1.0, 1.0, 0.3283, 1.0, 1.0, 1.0, 1.0, 1.0, 1.0, 1.0, 1.0, 1.0, 1.0, 1.0, 1.0, 1.0, 0.7841, 0.2912, 1.0, 1.0, 1.0, 1.0, 1.0, 1.0, 0.9438, 1.0, 1.0, 1.0, 1.0, 1.0, 1.0, 0.4041, 0.2771, 1.0, 1.0, 1.0, 1.0, 1.0, 1.0, 0.96, 1.0, 1.0, 1.0, 1.0, 1.0, 1.0, 0.06732, 0.285, 1.0, 1.0, 1.0, 1.0, 1.0, 1.0, 0.9648, 1.0, 1.0, 1.0, 1.0, 1.0, 1.0, 0.9824, 0.3132, 1.0, 1.0, 1.0, 1.0, 1.0, 1.0, 0.9621, 0.9999, 1.0, 1.0, 1.0, 1.0, 0.9995, 0.9689, 0.007071, 1.0, 1.0, 1.0, 1.0, 1.0, 1.0, 0.9837, 0.9999, 1.0, 1.0, 1.0, 1.0, 0.9989, 0.9445, 0.7434, 1.0, 1.0, 1.0, 1.0, 1.0, 1.0, 0.9994, 1.0, 1.0, 1.0, 1.0, 1.0, 0.9973, 0.9031, 0.6973, 1.0, 1.0, 1.0, 1.0, 1.0, 1.0, 1.0, 1.0, 1.0, 1.0, 1.0, 1.0, 0.9926, 0.8473, 0.6557, 1.0, 1.0, 1.0, 1.0, 1.0, 1.0, 1.0, 1.0, 1.0, 1.0, 1.0, 1.0, 0.9846, 0.7968, 0.6245, 1.0, 1.0, 1.0, 1.0, 1.0, 1.0, 1.0, 1.0, 1.0, 1.0, 1.0, 1.0, 0.9819, 0.7743, 0.607, 1.0, 1.0, 1.0, 1.0, 1.0, 1.0, 1.0, 1.0, 1.0, 1.0, 1.0, 1.0, 0.9862, 0.7847, 0.04784, 1.0, 1.0, 1.0, 1.0, 1.0, 1.0, 1.0, 1.0, 1.0, 1.0, 1.0, 1.0, 0.9905, 0.8141, 0.08517, 1.0, 1.0, 1.0, 1.0, 1.0, 1.0, 1.0, 1.0, 1.0, 1.0, 1.0, 1.0, 0.9926, 0.849, 0.13, 1.0, 1.0, 1.0, 1.0, 1.0, 1.0, 1.0, 1.0, 1.0, 1.0, 1.0, 1.0, 0.9933, 0.8821, 0.1793, 1.0, 1.0, 1.0, 1.0, 1.0, 1.0, 1.0, 1.0, 0.9986, 0.999, 0.9998, 0.9997, 0.9936, 0.9114, 0.2282, 1.0, 1.0, 1.0, 1.0, 1.0, 1.0, 1.0, 1.0, 0.998, 0.9679, 0.9964, 0.9989, 0.9946, 0.9371, 0.7008, 0.1556, 1.0, 1.0, 1.0, 1.0, 1.0, 1.0, 1.0, 1.0, 1.0, 1.0, 1.0, 0.9986, 0.9443, 0.9649, 0.6235, 1.0, 1.0, 1.0, 1.0, 1.0, 1.0, 1.0, 1.0, 1.0, 0.9998, 0.9943, 0.9828, 0.9582, 0.8371, 0.6455, 1.0, 1.0, 1.0, 1.0, 1.0, 1.0, 1.0, 1.0, 1.0, 0.9998, 0.9956, 0.98, 0.9725, 0.9827, 0.763, 1.0, 1.0, 1.0, 1.0, 1.0, 1.0, 1.0, 1.0, 1.0, 1.0, 0.9985, 0.9876, 0.9785, 0.99, 0.7493, 1.0, 1.0, 1.0, 1.0, 1.0, 1.0, 1.0, 1.0, 1.0, 1.0, 0.9998, 0.9969, 0.9896, 0.9913, 0.6183, 1.0, 1.0, 1.0, 1.0, 1.0, 1.0, 1.0, 0.9999, 1.0, 1.0, 1.0, 0.9998, 0.9964, 0.9935, 0.1941, 1.0, 1.0, 1.0, 1.0, 1.0, 1.0, 1.0, 0.9889, 1.0, 1.0, 1.0, 1.0, 0.9988, 0.9953, 0.1372, 1.0, 1.0, 1.0, 1.0, 1.0, 1.0, 1.0, 0.9998, 1.0, 1.0, 1.0, 1.0, 0.9995, 0.9967, 0.08564, 1.0, 1.0, 1.0, 1.0, 1.0, 1.0, 1.0, 1.0, 1.0, 1.0, 1.0, 1.0, 0.9997, 0.9977, 0.04435, 1.0, 1.0, 1.0, 1.0, 1.0, 1.0, 1.0, 1.0, 1.0, 1.0, 1.0, 1.0, 0.9997, 0.9983, 0.01737, 1.0, 1.0, 1.0, 1.0, 1.0, 1.0, 1.0, 1.0, 1.0, 1.0, 1.0, 1.0, 0.9997, 0.9988, 0.004415, 1.0, 1.0, 1.0, 1.0, 1.0, 1.0, 1.0, 1.0, 1.0, 1.0, 1.0, 0.9999, 1.0, 1.0, 0.05824, 1.0, 1.0, 1.0, 1.0, 1.0, 1.0, 1.0, 1.0, 1.0, 1.0, 0.9999, 0.9995, 1.0, 0.1477, 0.0283, 1.0, 1.0, 1.0, 1.0, 1.0, 1.0, 1.0, 1.0, 1.0, 0.9946, 0.9991, 1.0, 1.0, 1.0, 0.3553, 0.1496, 1.0, 1.0, 1.0, 1.0, 1.0, 1.0, 1.0, 1.0, 1.0, 1.0, 1.0, 1.0, 1.0, 0.7438, 0.105, 0.0, 0.0, 0.0, 0.0, 0.0, 0.0, 0.0, 0.0, 0.0, 0.0, 0.0, 0.0, 0.5306, 0.5293, 0.5303, 0.5399, 0.5293, 0.5937]): _vg.add([_i], _w, 'REPLACE')
_vg = ob_cube.vertex_groups.new(name='Bone.001_L')
for _i, _w in zip([0, 1, 3, 5, 6, 7, 20, 21, 22, 23, 24, 25, 26, 27, 33, 34, 36, 40, 41, 177, 178, 179, 180, 181, 192, 193, 194, 195, 196, 207, 208, 209, 210, 211, 222, 223, 224, 225, 226, 237, 238, 239, 240, 252, 253, 254, 255, 267, 268, 269, 270, 282, 283, 284, 285, 297, 298, 299, 300, 312, 313, 314, 315, 328, 329, 330, 331, 343, 344, 345, 346, 358, 359, 360, 361, 373, 374, 375, 376, 388, 389, 390, 391, 403, 404, 405, 406, 418, 419, 420, 421, 552, 553, 554, 555, 556, 557, 558, 559, 576, 577, 578, 579, 582, 583, 584, 585, 587], [0.7864, 0.802, 0.0, 0.0, 0.7141, 0.6927, 0.02583, 0.0268, 0.01855, 0.01969, 0.0, 0.0, 0.1009, 0.09947, 0.0, 0.0, 0.01107, 0.09857, 0.04197, 0.0, 0.0, 0.0, 0.0, 0.0, 0.0, 0.0, 0.0, 0.0, 0.0, 0.0, 0.0, 0.0, 0.0, 0.0, 0.0, 0.0, 0.0, 0.0, 0.0, 0.0, 0.0, 0.0, 0.0, 0.0, 0.0, 0.0, 0.0, 0.0, 0.0, 0.0, 0.0, 0.0, 0.0, 0.0, 0.0, 0.0, 0.0, 0.0, 0.0, 0.0, 0.0, 0.0, 0.0, 0.0, 0.0, 0.0, 0.0, 0.0, 0.0, 0.0, 0.0, 0.0, 0.0, 0.0, 0.0, 0.0, 0.0, 0.0, 0.0, 0.0, 0.0, 0.0, 0.0, 0.0, 0.0, 0.0, 0.0, 0.0, 0.0, 0.0, 0.0, 0.01291, 0.009276, 0.0134, 0.009846, 0.4144, 0.4037, 0.4061, 0.3937, 0.04145, 0.0, 0.04929, 0.04037, 0.05527, 0.06175, 0.0, 0.1263, 0.0]): _vg.add([_i], _w, 'REPLACE')
_vg = ob_cube.vertex_groups.new(name='Bone.001_L.001')
for _i, _w in zip([0, 1, 6, 7, 8, 9, 10, 11, 20, 21, 22, 23, 24, 26, 42, 43, 44, 45, 54, 55, 56, 59, 211, 224, 225, 226, 239, 240, 254, 255, 269, 270, 284, 285, 294, 295, 296, 300, 309, 310, 311, 315, 331, 345, 346, 544, 545, 546, 548, 549, 550, 551, 552, 553, 554, 555, 556, 557, 558, 559, 560, 562, 563, 576, 577, 583, 584, 585], [0.0, 0.0, 0.0, 0.0, 0.9831, 0.9943, 0.9831, 0.9941, 0.7543, 0.8636, 0.758, 0.7579, 0.0, 0.0, 0.0, 0.0, 0.0, 0.0, 0.0, 0.0, 0.0, 0.0, 0.0, 0.0, 0.0, 0.0, 0.0, 0.0, 0.0, 0.0, 0.0, 0.0, 0.0, 0.0, 0.0, 0.0, 0.0, 0.0, 0.0, 0.0, 0.0, 0.0, 0.0, 0.0, 0.0, 0.0, 0.0, 0.0, 0.0, 0.0, 0.0, 0.0, 0.9687, 0.9759, 0.9686, 0.976, 0.05874, 0.0, 0.1023, 0.1115, 0.0, 0.0, 0.0, 0.0, 0.02414, 0.0, 0.0, 0.0]): _vg.add([_i], _w, 'REPLACE')
_vg = ob_cube.vertex_groups.new(name='Bone.001_R')
for _i, _w in zip([5, 6, 7, 10, 20, 21, 22, 23, 24, 26, 27, 28, 29, 31, 33, 34, 36, 38, 39, 40, 41, 54, 55, 56, 57, 58, 59, 61, 72, 73, 74, 75, 87, 88, 89, 90, 103, 104, 105, 118, 119, 120, 133, 134, 135, 148, 149, 150, 163, 164, 165, 166, 178, 179, 180, 181, 193, 194, 195, 196, 209, 210, 211, 224, 463, 464, 478, 479, 480, 481, 493, 494, 495, 496, 508, 509, 510, 511, 524, 525, 526, 527, 539, 540, 541, 542, 544, 545, 546, 547, 548, 549, 550, 551, 552, 554, 555, 556, 557, 558, 559, 576, 578, 579, 580, 581, 582, 584, 585, 586, 587], [0.0, 0.0, 0.0, 0.0, 0.0, 0.0, 0.0, 0.0, 0.0, 0.1009, 0.09947, 0.7854, 0.802, 0.0, 0.0, 0.0, 0.01107, 0.5689, 0.5876, 0.09857, 0.0, 0.02583, 0.0268, 0.01855, 0.01969, 0.0, 0.0, 0.0, 0.0, 0.0, 0.0, 0.0, 0.0, 0.0, 0.0, 0.0, 0.0, 0.0, 0.0, 0.0, 0.0, 0.0, 0.0, 0.0, 0.0, 0.0, 0.0, 0.0, 0.0, 0.0, 0.0, 0.0, 0.0, 0.0, 0.0, 0.0, 0.0, 0.0, 0.0, 0.0, 0.0, 0.0, 0.0, 0.0, 0.0, 0.0, 0.0, 0.0, 0.0, 0.0, 0.0, 0.0, 0.0, 0.0, 0.0, 0.0, 0.0, 0.0, 0.0, 0.0, 0.0, 0.0, 0.0, 0.0, 0.0, 0.0, 0.01291, 0.009276, 0.0134, 0.009846, 0.4144, 0.4037, 0.4061, 0.3937, 0.0, 0.0, 0.0, 0.0, 0.0, 0.0, 0.0, 0.0, 0.04929, 0.0, 0.2301, 0.2403, 0.05527, 0.0, 0.0, 0.06748, 0.06946]): _vg.add([_i], _w, 'REPLACE')
_vg = ob_cube.vertex_groups.new(name='Bone.001_R.001')
for _i, _w in zip([28, 29, 31, 33, 38, 39, 42, 43, 44, 45, 54, 55, 56, 57, 58, 70, 71, 72, 73, 74, 86, 87, 88, 89, 101, 102, 103, 117, 494, 495, 496, 507, 508, 509, 510, 511, 523, 524, 525, 526, 527, 537, 538, 539, 540, 541, 544, 545, 546, 547, 548, 549, 550, 551, 578, 580, 581, 586, 587], [0.0, 0.0, 0.0, 0.0, 0.0, 0.0, 0.9831, 0.9943, 0.9831, 0.9941, 0.2199, 0.5755, 0.8684, 0.5867, 0.0, 0.0, 0.0, 0.0, 0.0, 0.0, 0.0, 0.0, 0.0, 0.0, 0.0, 0.0, 0.0, 0.0, 0.0, 0.0, 0.0, 0.0, 0.0, 0.0, 0.0, 0.0, 0.0, 0.0, 0.0, 0.0, 0.0, 0.0, 0.0, 0.0, 0.0, 0.0, 0.7721, 0.9761, 0.9686, 0.976, 0.0, 0.0, 0.0, 0.1057, 0.0, 0.0, 0.0, 0.0, 0.0]): _vg.add([_i], _w, 'REPLACE')
_vg = ob_cube.vertex_groups.new(name='Bone_L')
for _i, _w in zip([2, 4, 14, 15, 16, 17, 18, 19, 24, 25, 35, 37, 59, 60, 560, 561, 562, 563, 564, 565, 566, 567, 568, 570, 576, 577, 578, 581], [0.8018, 0.7621, 0.02157, 0.05208, 0.8147, 0.8333, 0.1578, 0.1387, 0.0, 0.0, 0.07007, 0.05218, 0.0, 0.0, 0.4334, 0.07891, 0.4274, 0.06936, 0.4427, 0.4703, 0.4424, 0.46, 0.02609, 0.03503, 0.03745, 0.03908, 0.0, 0.0]): _vg.add([_i], _w, 'REPLACE')
_vg = ob_cube.vertex_groups.new(name='Bone_L.001')
for _i, _w in zip([2, 4, 12, 13, 14, 15, 16, 17, 18, 19, 24, 32, 35, 47, 49, 50, 51, 52, 53, 58, 61, 560, 561, 562, 563, 564, 565, 566, 567, 568, 569, 570, 571, 572, 573, 574, 575], [0.0, 0.0, 0.5872, 0.7422, 0.8578, 0.946, 0.03884, 0.0, 0.6351, 0.2881, 0.0, 0.0, 0.0, 0.0, 0.0, 0.0, 0.0, 0.0, 0.0, 0.0, 0.0, 0.3866, 0.7222, 0.3526, 0.33, 0.0, 0.0, 0.0, 0.03746, 0.0, 0.0, 0.0, 0.0, 0.0, 0.0, 0.0, 0.0]): _vg.add([_i], _w, 'REPLACE')
_vg = ob_cube.vertex_groups.new(name='Bone_R')
for _i, _w in zip([2, 25, 30, 32, 35, 37, 48, 49, 50, 51, 52, 53, 58, 59, 60, 564, 565, 566, 567, 568, 569, 570, 571, 572, 573, 574, 575, 578, 580, 581], [0.0, 0.0, 0.8018, 0.7621, 0.07007, 0.05218, 0.02157, 0.05208, 0.8147, 0.8333, 0.1578, 0.1387, 0.0, 0.0, 0.0, 0.02068, 0.0, 0.03503, 0.0, 0.4427, 0.4703, 0.4424, 0.46, 0.4334, 0.07891, 0.4274, 0.06936, 0.0, 0.04525, 0.04632]): _vg.add([_i], _w, 'REPLACE')
_vg = ob_cube.vertex_groups.new(name='Bone_R.001')
for _i, _w in zip([17, 19, 32, 37, 46, 47, 48, 49, 50, 51, 52, 53, 560, 562, 563, 568, 569, 570, 571, 572, 573, 574, 575], [0.0, 0.0, 0.02843, 0.0, 0.9874, 1.005, 0.9631, 0.946, 0.1439, 0.1421, 0.8465, 0.8551, 0.0, 0.0, 0.0, 0.0477, 0.4276, 0.0, 0.4375, 0.5491, 0.926, 0.5526, 0.9212]): _vg.add([_i], _w, 'REPLACE')
_m = ob_cube.modifiers.new('Armature', 'ARMATURE')
_m.object = ob_armature
ob_lamp.location = (4.076, 1.005, 5.904)
ob_lamp.rotation_euler = (0.6503, 0.05522, 1.866)
ob_lamp.lock_rotations_4d = False
ob_lamp.empty_display_type = 'ARROWS'
ob_lamp.color = (0.0, 0.0, 0.0, 0.0)
ob_lamp.lineart.crease_threshold = 0.0
ob_camera.location = (7.481, -6.508, 5.344)
ob_camera.rotation_euler = (1.109, 0.01082, 0.8149)
ob_camera.lock_rotations_4d = False
ob_camera.empty_display_type = 'ARROWS'
ob_camera.color = (0.0, 0.0, 0.0, 0.0)
ob_camera.display_type = 'WIRE'
ob_camera.lineart.crease_threshold = 0.0

# ---- collection membership
col_collection_1.objects.link(ob_armature)
col_collection_1.objects.link(ob_cube)
col_collection_1.objects.link(ob_lamp)
col_collection_1.objects.link(ob_camera)

# ---- scene / render settings (as saved in the file)
scene.camera = ob_camera
scene.frame_start = 1; scene.frame_end = 30; scene.frame_set(0)
scene.render.engine = 'BLENDER_EEVEE_NEXT'
scene.render.resolution_percentage = 50
scene.render.dither_intensity = 0.0
scene.cycles.use_denoising = False
scene.cycles.samples = 10
scene.cycles.sampling_pattern = 'TABULATED_SOBOL'
scene.cycles.light_sampling_threshold = 0.0
scene.cycles.use_adaptive_sampling = False
scene.cycles.use_light_tree = False
scene.cycles.blur_glossy = 0.0
scene.cycles.pixel_filter_type = 'GAUSSIAN'
scene.cycles.sample_clamp_indirect = 0.0
scene.view_settings.view_transform = 'Standard'
bpy.context.view_layer.update()
